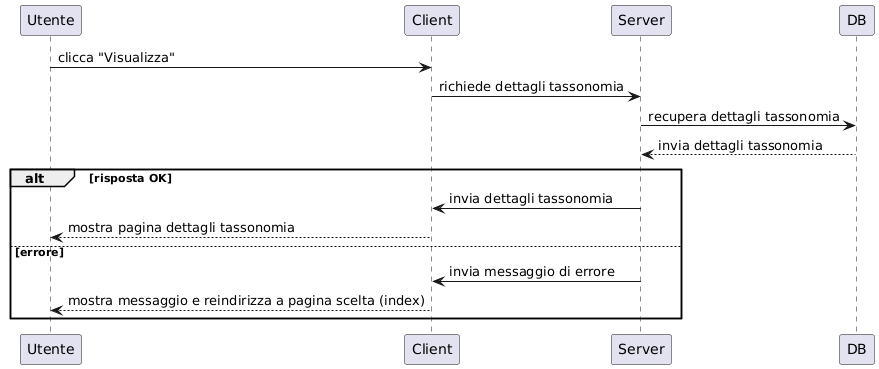

The diagram above was rendered by PlantUML. Its source (embedded in the PNG):
@startuml
participant Utente
participant Client
participant Server
participant DB

Utente -> Client : clicca "Visualizza"
Client -> Server : richiede dettagli tassonomia
Server -> DB : recupera dettagli tassonomia
DB --> Server : invia dettagli tassonomia

alt risposta OK
    Server -> Client : invia dettagli tassonomia
    Client --> Utente : mostra pagina dettagli tassonomia
else errore
    Server -> Client : invia messaggio di errore
    Client --> Utente : mostra messaggio e reindirizza a pagina scelta (index)
end
@enduml